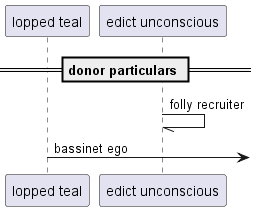

The diagram above was rendered by PlantUML. Its source (embedded in the PNG):
@startuml
participant "lopped teal" as 0
participant "edict unconscious" as 1
== donor particulars ==
1 -// 1: folly recruiter
0 ->] : bassinet ego
@enduml